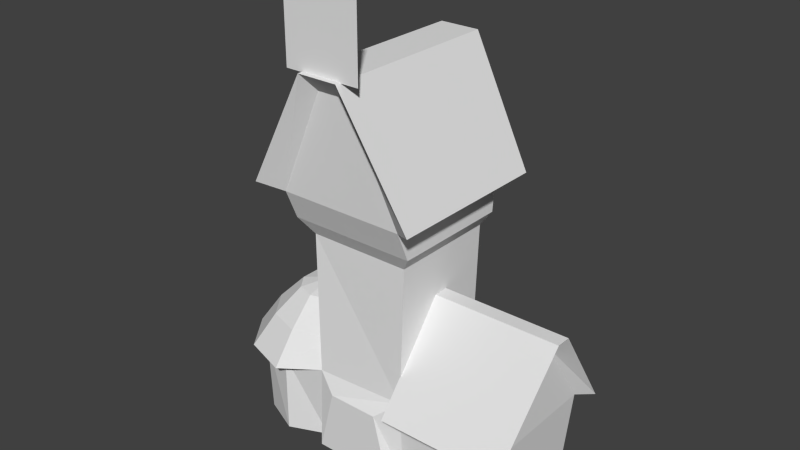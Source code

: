 # Source: tall_house.blend  (saved by Blender 2.58.1; exported with 4.5.12 LTS)
import bpy
from mathutils import Matrix  # noqa: F401  (used for matrix-valued properties, if any)

bpy.ops.wm.read_factory_settings(use_empty=True)
scene = bpy.context.scene
scene.name = 'Scene'

# ---- collections
col_collection_1 = bpy.data.collections.new('Collection 1'); scene.collection.children.link(col_collection_1)

# ---- world
world_world = bpy.data.worlds.new('World'); scene.world = world_world
world_world.color = (0.05088, 0.05088, 0.05088)
world_world.use_sun_shadow = False
world_world.sun_shadow_jitter_overblur = 0.0
world_world.cycles.sampling_method = 'MANUAL'
world_world.cycles.sample_map_resolution = 256

# ---- meshes
me_cube_001 = bpy.data.meshes.new('Cube.001')
me_cube_001.from_pydata([(0.7063, 0.7766, 0.1696), (0.7063, -0.7786, 0.1696), (0.7063, 0.842, 1.465), (0.7063, -0.842, 1.465), (0.9669, 0.8572, 3.919), (0.9669, -0.9988, 3.919), (-1.011, -0.9988, 3.919), (-1.011, 0.8572, 3.919), (-1.008, 0.91, 4.385), (-1.008, -1.193, 4.385), (0.963, -1.193, 4.385), (0.963, 0.91, 4.385), (2.513, -0.842, 1.534), (2.513, 0.842, 1.534), (2.401, -0.7786, 0.1696), (2.401, 0.7766, 0.1696), (0.2308, 1.009, 6.034), (0.2308, -1.298, 6.034), (-0.2308, -1.298, 6.034), (-0.2308, 1.009, 6.034), (2.512, 0.07928, 2.687), (2.512, -0.07928, 2.687), (-1.378, 0.9732, 0.1696), (-0.7894, 0.7489, 0.1696), (-0.7894, -0.7758, 0.1696), (-1.378, -1.027, 0.1696), (-1.966, -0.7729, 0.1696), (-2.329, -0.3112, 0.1696), (-2.329, 0.2596, 0.1696), (-1.966, 0.7213, 0.1696), (-2.329, 0.2822, 1.47), (-1.966, 0.7822, 1.47), (-2.329, -0.3359, 1.47), (-1.966, -0.8359, 1.47), (-1.378, -1.027, 1.47), (-1.378, 0.9732, 1.47), (0.3098, 1.287, 6.313), (-0.3098, 1.287, 6.313), (-1.345, 1.154, 4.513), (-1.345, -1.421, 4.513), (-0.3098, -1.561, 6.313), (0.3098, -1.561, 6.313), (1.3, -1.422, 4.513), (1.3, 1.154, 4.513), (0.7495, -0.1152, 2.939), (0.7495, 0.1152, 2.939), (0.6855, 1.224, 1.389), (0.6855, -1.224, 1.389), (2.64, -1.224, 1.389), (2.759, -0.1152, 2.939), (2.759, 0.1152, 2.939), (2.64, 1.224, 1.389), (-0.8267, 0.8516, 3.655), (0.7693, 0.8516, 3.655), (-0.8267, -0.8344, 3.655), (0.7693, -0.8344, 3.655), (0.5918, -1.47, 6.302), (0.5918, -1.472, 6.302), (-0.5861, -1.472, 6.302), (-0.5861, -1.47, 6.302), (0.5918, -1.47, 7.48), (0.5918, -1.472, 7.48), (-0.5861, -1.472, 7.48), (-0.5861, -1.47, 7.48), (-0.4386, -1.017, 1.182), (-0.6928, -1.014, 0.1696), (0.355, -1.018, 1.18), (0.6091, -1.017, 0.1696), (-1.375, 0.5086, 2.277), (-1.093, 0.417, 2.277), (-0.9693, 0.02904, 2.277), (-1.093, -0.359, 2.277), (-1.375, -0.4506, 2.277), (-1.657, -0.359, 2.277), (-1.831, -0.1192, 2.277), (-1.831, 0.1772, 2.277), (-1.657, 0.417, 2.277), (-1.375, 0.02904, 2.389), (-1.857, 0.7195, 1.896), (-2.182, 0.2713, 1.896), (-2.182, -0.2827, 1.896), (-1.857, -0.7309, 1.896), (-1.33, -0.902, 1.896), (-0.7168, -0.7309, 1.896), (-0.7181, -0.00569, 1.896), (-0.7168, 0.7195, 1.896), (-1.33, 0.8907, 1.896), (-1.359, 1.186, 1.383), (-0.7154, 0.9009, 1.462), (-1.359, -1.251, 1.383), (-2.075, -1.018, 1.383), (-2.518, -0.4091, 1.383), (-2.075, 0.9533, 1.383), (-2.518, 0.344, 1.383), (-0.7154, -0.9305, 1.462)], [], [(2, 0, 23, 88), (4, 7, 8, 11), (7, 6, 9, 8), (6, 5, 10, 9), (5, 4, 11, 10), (0, 2, 13, 15), (3, 1, 14, 12), (15, 13, 12, 14), (9, 10, 17, 18), (11, 8, 19, 16), (12, 13, 20, 21), (22, 35, 88, 23), (24, 94, 34, 25), (25, 34, 33, 26), (26, 33, 32, 27), (27, 32, 30, 28), (28, 30, 31, 29), (29, 31, 35, 22), (16, 19, 37, 36), (19, 8, 38, 37), (9, 18, 40, 39), (18, 17, 41, 40), (17, 10, 42, 41), (11, 16, 36, 43), (10, 11, 43, 42), (8, 9, 39, 38), (36, 37, 40, 41), (38, 39, 40, 37), (42, 43, 36, 41), (12, 21, 49, 48), (21, 20, 50, 49), (20, 13, 51, 50), (3, 12, 48, 47), (13, 2, 46, 51), (45, 44, 49, 50), (51, 46, 45, 50), (47, 48, 49, 44), (2, 45, 46), (3, 47, 44), (88, 52, 53, 2), (52, 7, 4, 53), (94, 54, 52, 88), (54, 6, 7, 52), (3, 55, 54, 94), (55, 5, 6, 54), (2, 53, 55, 3), (53, 4, 5, 55), (57, 58, 62, 61), (59, 56, 60, 63), (3, 94, 64, 66), (94, 24, 65, 64), (1, 3, 66, 67), (67, 66, 64, 65), (31, 30, 93, 92), (30, 32, 91, 93), (34, 94, 89), (88, 35, 87), (33, 34, 89, 90), (32, 33, 90, 91), (35, 31, 92, 87), (88, 87, 86, 85), (89, 94, 83, 82), (90, 89, 82, 81), (91, 90, 81, 80), (93, 91, 80, 79), (92, 93, 79, 78), (87, 92, 78, 86), (84, 85, 69, 70), (86, 78, 76, 68), (78, 79, 75, 76), (79, 80, 74, 75), (80, 81, 73, 74), (81, 82, 72, 73), (82, 83, 71, 72), (83, 84, 70, 71), (85, 86, 68, 69), (77, 69, 68), (77, 70, 69), (77, 71, 70), (77, 72, 71), (77, 73, 72), (77, 74, 73), (77, 75, 74), (77, 76, 75), (77, 68, 76)])
_uv = me_cube_001.uv_layers.new(name='UVTex')
_uv.uv.foreach_set('vector', [0.2479, 0.6913, 0.2479, 0.5231, 0.4421, 0.5231, 0.4325, 0.6909, 0.4475, 0.8079, 0.6206, 0.8079, 0.6203, 0.8487, 0.4478, 0.8487, 0.8034, 0.8772, 0.9714, 0.8772, 0.9891, 0.9194, 0.7986, 0.9194, 0.6223, 0.8073, 0.7994, 0.8073, 0.799, 0.8491, 0.6227, 0.8491, 0.8215, 0.8061, 0.9904, 0.8061, 0.9952, 0.8485, 0.8038, 0.8485, 0.2479, 0.5231, 0.2479, 0.6913, 0.01332, 0.7002, 0.02778, 0.5231, 0.207, 0.1779, 0.207, 0.007001, 0.4307, 0.007001, 0.4454, 0.187, 0.6613, 0.006127, 0.6698, 0.1833, 0.4511, 0.1833, 0.4593, 0.006127, 0.6227, 0.8491, 0.799, 0.8491, 0.7335, 0.9966, 0.6922, 0.9966, 0.4478, 0.8487, 0.6203, 0.8487, 0.5523, 0.993, 0.5119, 0.993, 0.4511, 0.1833, 0.6698, 0.1833, 0.5708, 0.3331, 0.5502, 0.3331, 0.528, 0.5695, 0.528, 0.773, 0.4446, 0.773, 0.4445, 0.5695, 0.9957, 0.5695, 0.9964, 0.773, 0.9158, 0.773, 0.9158, 0.5695, 0.9158, 0.5695, 0.9158, 0.773, 0.8372, 0.773, 0.8367, 0.5695, 0.8367, 0.5695, 0.8372, 0.773, 0.7614, 0.773, 0.7621, 0.5695, 0.7621, 0.5695, 0.7614, 0.773, 0.6841, 0.773, 0.6869, 0.5695, 0.6869, 0.5695, 0.6841, 0.773, 0.6085, 0.773, 0.6089, 0.5695, 0.6089, 0.5695, 0.6085, 0.773, 0.528, 0.773, 0.528, 0.5695, 0.841, 0.391, 0.881, 0.3928, 0.8712, 0.4201, 0.8436, 0.4163, 0.881, 0.3928, 0.9878, 0.4476, 0.9577, 0.4513, 0.8712, 0.4201, 0.9418, 0.5481, 0.8551, 0.5619, 0.8531, 0.5414, 0.9269, 0.5375, 0.8551, 0.5619, 0.8202, 0.5601, 0.8285, 0.538, 0.8531, 0.5414, 0.8202, 0.5601, 0.7367, 0.5155, 0.7546, 0.5104, 0.8285, 0.538, 0.7296, 0.4053, 0.841, 0.391, 0.8436, 0.4163, 0.7562, 0.4184, 0.7367, 0.5155, 0.7296, 0.4053, 0.7562, 0.4184, 0.7546, 0.5104, 0.9878, 0.4476, 0.9418, 0.5481, 0.9269, 0.5375, 0.9577, 0.4513, 0.8436, 0.4163, 0.8712, 0.4201, 0.8531, 0.5414, 0.8285, 0.538, 0.9577, 0.4513, 0.9269, 0.5375, 0.8531, 0.5414, 0.8712, 0.4201, 0.7546, 0.5104, 0.7562, 0.4184, 0.8436, 0.4163, 0.8285, 0.538, 0.4863, 0.3785, 0.5617, 0.3716, 0.5633, 0.3867, 0.486, 0.3957, 0.5617, 0.3716, 0.5716, 0.3704, 0.5712, 0.3865, 0.5633, 0.3867, 0.5716, 0.3704, 0.6504, 0.3741, 0.6515, 0.3919, 0.5712, 0.3865, 0.45, 0.4245, 0.4863, 0.3785, 0.486, 0.3957, 0.4707, 0.4101, 0.6504, 0.3741, 0.6887, 0.42, 0.6673, 0.406, 0.6515, 0.3919, 0.5843, 0.5587, 0.5565, 0.5587, 0.5633, 0.3867, 0.5712, 0.3865, 0.6515, 0.3919, 0.6673, 0.406, 0.5843, 0.5587, 0.5712, 0.3865, 0.4707, 0.4101, 0.486, 0.3957, 0.5633, 0.3867, 0.5565, 0.5587, 0.6887, 0.42, 0.5843, 0.5587, 0.6673, 0.406, 0.45, 0.4245, 0.4707, 0.4101, 0.5565, 0.5587, 0.4325, 0.6909, 0.447, 0.9756, 0.2397, 0.9756, 0.2479, 0.6913, 0.6045, 0.7848, 0.6206, 0.8079, 0.4475, 0.8079, 0.4648, 0.7848, 0.2388, 0.7027, 0.2263, 0.9874, 0.00745, 0.9874, 0.001049, 0.7027, 0.9566, 0.8532, 0.9714, 0.8772, 0.8034, 0.8772, 0.8039, 0.8532, 0.207, 0.1779, 0.2154, 0.4668, 0.004773, 0.4668, 0.01946, 0.1775, 0.7817, 0.7837, 0.7994, 0.8073, 0.6223, 0.8073, 0.6389, 0.7837, 0.4405, 0.1937, 0.4417, 0.4779, 0.2229, 0.4779, 0.2219, 0.1937, 0.9899, 0.7821, 0.9904, 0.8061, 0.8215, 0.8061, 0.8365, 0.7821, 0.8894, 0.0118, 0.7066, 0.0118, 0.7066, 0.1946, 0.8894, 0.1946, 0.7066, 0.0118, 0.8894, 0.0118, 0.8894, 0.1946, 0.7066, 0.1946, 0.207, 0.1779, 0.01946, 0.1775, 0.05597, 0.1406, 0.1607, 0.1404, 0.01946, 0.1775, 0.009692, 0.007001, 0.02244, 0.007001, 0.05597, 0.1406, 0.207, 0.007001, 0.207, 0.1779, 0.1607, 0.1404, 0.1942, 0.007001, 0.1942, 0.007001, 0.1607, 0.1404, 0.05597, 0.1406, 0.02244, 0.007001, 0.8708, 0.3833, 0.8183, 0.3875, 0.8191, 0.3725, 0.8662, 0.3656, 0.8183, 0.3875, 0.7668, 0.3779, 0.7732, 0.3612, 0.8191, 0.3725, 0.6891, 0.2912, 0.697, 0.2141, 0.7121, 0.2839, 0.9581, 0.292, 0.923, 0.3563, 0.9097, 0.3388, 0.7193, 0.3458, 0.6891, 0.2912, 0.7121, 0.2839, 0.7335, 0.3314, 0.7668, 0.3779, 0.7193, 0.3458, 0.7335, 0.3314, 0.7732, 0.3612, 0.923, 0.3563, 0.8708, 0.3833, 0.8662, 0.3656, 0.9097, 0.3388, 0.9581, 0.292, 0.9097, 0.3388, 0.8869, 0.306, 0.9176, 0.253, 0.7121, 0.2839, 0.697, 0.2141, 0.756, 0.2036, 0.7522, 0.2674, 0.7335, 0.3314, 0.7121, 0.2839, 0.7522, 0.2674, 0.7664, 0.3044, 0.7732, 0.3612, 0.7335, 0.3314, 0.7664, 0.3044, 0.7928, 0.3275, 0.8191, 0.3725, 0.7732, 0.3612, 0.7928, 0.3275, 0.8244, 0.3355, 0.8662, 0.3656, 0.8191, 0.3725, 0.8244, 0.3355, 0.857, 0.3284, 0.9097, 0.3388, 0.8662, 0.3656, 0.857, 0.3284, 0.8869, 0.306, 0.8455, 0.2036, 0.9176, 0.253, 0.8593, 0.2683, 0.834, 0.2497, 0.8869, 0.306, 0.857, 0.3284, 0.8419, 0.3016, 0.8547, 0.289, 0.857, 0.3284, 0.8244, 0.3355, 0.8262, 0.3061, 0.8419, 0.3016, 0.8244, 0.3355, 0.7928, 0.3275, 0.8104, 0.3019, 0.8262, 0.3061, 0.7928, 0.3275, 0.7664, 0.3044, 0.7983, 0.2897, 0.8104, 0.3019, 0.7664, 0.3044, 0.7522, 0.2674, 0.7942, 0.2712, 0.7983, 0.2897, 0.7522, 0.2674, 0.756, 0.2036, 0.8022, 0.2507, 0.7942, 0.2712, 0.756, 0.2036, 0.8455, 0.2036, 0.834, 0.2497, 0.8022, 0.2507, 0.9176, 0.253, 0.8869, 0.306, 0.8547, 0.289, 0.8593, 0.2683, 0.8258, 0.2769, 0.8593, 0.2683, 0.8547, 0.289, 0.8258, 0.2769, 0.834, 0.2497, 0.8593, 0.2683, 0.8258, 0.2769, 0.8022, 0.2507, 0.834, 0.2497, 0.8258, 0.2769, 0.7942, 0.2712, 0.8022, 0.2507, 0.8258, 0.2769, 0.7983, 0.2897, 0.7942, 0.2712, 0.8258, 0.2769, 0.8104, 0.3019, 0.7983, 0.2897, 0.8258, 0.2769, 0.8262, 0.3061, 0.8104, 0.3019, 0.8258, 0.2769, 0.8419, 0.3016, 0.8262, 0.3061, 0.8258, 0.2769, 0.8547, 0.289, 0.8419, 0.3016])
me_cube_001.use_remesh_preserve_volume = False
me_cube_001.use_remesh_preserve_attributes = False
me_cube_001.use_mirror_vertex_groups = False
me_cube_001.update()

# ---- objects
ob_cube = bpy.data.objects.new('Cube', me_cube_001)

# ---- transforms, parenting, visibility, modifiers, constraints
ob_cube.location = (-1.078, 0.2959, 0.0)
ob_cube.lineart.crease_threshold = 0.0

# ---- collection membership
col_collection_1.objects.link(ob_cube)

# ---- scene / render settings (as saved in the file)
scene.frame_start = 1; scene.frame_end = 250; scene.frame_set(1)
scene.render.engine = 'BLENDER_EEVEE_NEXT'
scene.render.image_settings.color_mode = 'RGB'
scene.render.image_settings.compression = 90
scene.render.resolution_percentage = 50
scene.render.dither_intensity = 0.0
scene.render.bake_margin = 2
scene.render.bake_bias = 0.0
scene.cycles.use_denoising = False
scene.cycles.samples = 10
scene.cycles.sampling_pattern = 'TABULATED_SOBOL'
scene.cycles.light_sampling_threshold = 0.0
scene.cycles.use_adaptive_sampling = False
scene.cycles.use_light_tree = False
scene.cycles.blur_glossy = 0.0
scene.cycles.volume_bounces = 1
scene.cycles.pixel_filter_type = 'GAUSSIAN'
scene.cycles.sample_clamp_indirect = 0.0
scene.view_settings.view_transform = 'Standard'
bpy.context.view_layer.update()

# ---- added for rendering (the .blend has no active camera and no usable light): camera, sun
cam_auto = bpy.data.cameras.new('AutoCamera')
cam_auto.lens = 50.0
cam_auto.sensor_width = 36.0
cam_auto.clip_end = 1000.0
ob_auto_camera = bpy.data.objects.new('AutoCamera', cam_auto)
scene.collection.objects.link(ob_auto_camera)
ob_auto_camera.location = (7.79109, -10.3391, 10.8235)
ob_auto_camera.rotation_euler = (1.09748, -7.21219e-08, 0.694738)
scene.camera = ob_auto_camera
light_auto_sun = bpy.data.lights.new('AutoSun', 'SUN')
light_auto_sun.energy = 3.0
light_auto_sun.angle = 0.0523599
ob_auto_sun = bpy.data.objects.new('AutoSun', light_auto_sun)
scene.collection.objects.link(ob_auto_sun)
ob_auto_sun.rotation_euler = (0.872665, 0.174533, 0.523599)
bpy.context.view_layer.update()
